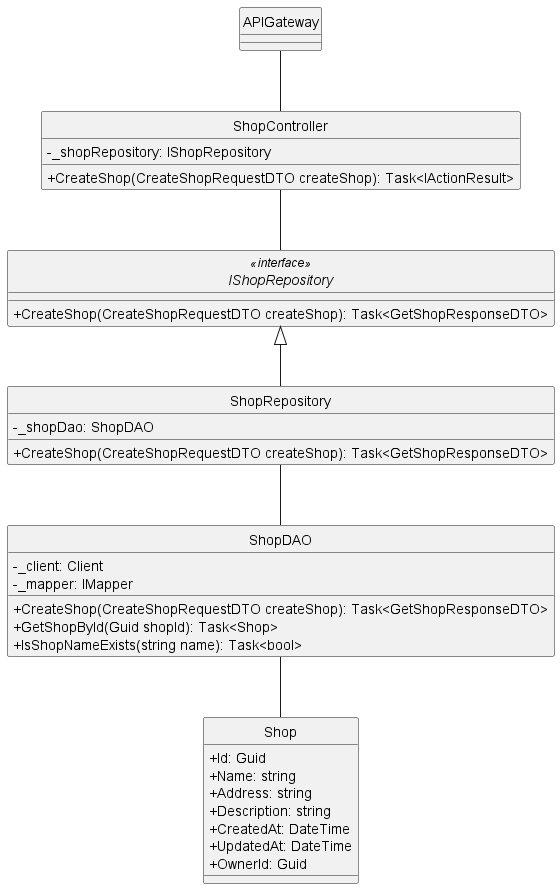

The diagram above was rendered by PlantUML. Its source (embedded in the PNG):
@startuml
hide circle
skinparam classAttributeIconSize 0
skinparam linetype ortho

class APIGateway {
}

class ShopController {
    - _shopRepository: IShopRepository
    + CreateShop(CreateShopRequestDTO createShop): Task<IActionResult>
}

interface IShopRepository<<interface>> {
    + CreateShop(CreateShopRequestDTO createShop): Task<GetShopResponseDTO>
}

class ShopRepository {
    - _shopDao: ShopDAO
    + CreateShop(CreateShopRequestDTO createShop): Task<GetShopResponseDTO>
}

class ShopDAO {
    - _client: Client
    - _mapper: IMapper
    + CreateShop(CreateShopRequestDTO createShop): Task<GetShopResponseDTO>
    + GetShopById(Guid shopId): Task<Shop>
    + IsShopNameExists(string name): Task<bool>

}


class Shop {
    + Id: Guid
    + Name: string
    + Address: string
    + Description: string
    + CreatedAt: DateTime
    + UpdatedAt: DateTime
    + OwnerId: Guid
}

APIGateway -- ShopController
ShopController -- IShopRepository
IShopRepository <|-- ShopRepository
ShopRepository -- ShopDAO
ShopDAO -- Shop
@enduml